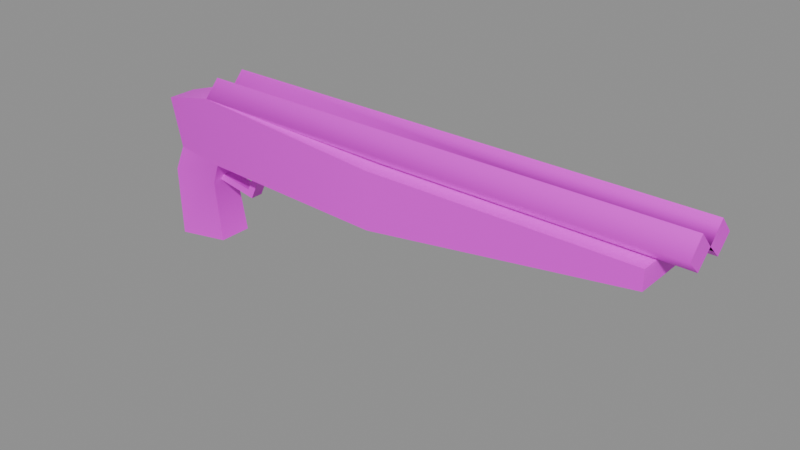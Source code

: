 # Source: g_shot.blend  (saved by Blender 5.2.45; exported with 4.5.12 LTS)
import bpy
from mathutils import Matrix  # noqa: F401  (used for matrix-valued properties, if any)

bpy.ops.wm.read_factory_settings(use_empty=True)
scene = bpy.context.scene
scene.name = 'Scene'

# ---- collections
col_anchors = bpy.data.collections.new('anchors'); scene.collection.children.link(col_anchors)

# ---- images (referenced by path relative to the original .blend; pixels are not part of the script)
import os
ASSET_DIR = os.environ.get("B2B_ASSET_DIR", "")  # directory of the original .blend (textures are referenced by path, not embedded)
HERE = os.path.dirname(os.path.abspath(__file__))  # packed textures are extracted next to this script under _unpacked/

def load_image(name, relpath, width, height, colorspace="sRGB"):
    """Load a texture the original file referenced (path relative to the .blend, or extracted next to this script)."""
    p = next((c for c in (os.path.join(HERE, relpath), os.path.join(ASSET_DIR, relpath)) if relpath and os.path.exists(c)), "")
    if p:
        img = bpy.data.images.load(p, check_existing=True)
        img.name = name
    else:  # same state as the original file: an image datablock whose file is absent (Cycles renders it pink)
        img = bpy.data.images.new(name, width, height)
        img.source = "FILE"
        img.filepath = "//" + (relpath or name)
    img.colorspace_settings.name = colorspace
    return img
img_g_shot_skin0 = load_image('g_shot_skin0', 'g_shot_skin0.png', 1024, 1024, 'sRGB')

# ---- materials (node trees are filled in below, after node groups)
mat_g_shot = bpy.data.materials.new('g_shot')

# ---- material node trees
mat_g_shot.use_nodes = True; mat_g_shot.node_tree.nodes.clear()
_N = mat_g_shot.node_tree.nodes; _L = mat_g_shot.node_tree.links
n0 = _N.new('ShaderNodeBsdfPrincipled'); n0.name = 'Principled BSDF'; n0.location = (-200, 100)
n0.inputs[10].default_value = 0.005
n1 = _N.new('ShaderNodeOutputMaterial'); n1.name = 'Material Output'; n1.location = (200, 100)
n2 = _N.new('ShaderNodeTexImage'); n2.name = 'Image Texture'; n2.location = (0, 0)
n2.image = img_g_shot_skin0
n2.interpolation = 'Closest'
_L.new(n0.outputs[0], n1.inputs[0])
_L.new(n2.outputs[0], n0.inputs[0])
n1.is_active_output = True

# ---- meshes
me_g_shot = bpy.data.meshes.new('g_shot')
me_g_shot.from_pydata([(-10.94, -0.4593, 29.09), (-13.89, -0.4593, 29.09), (-13.89, -0.4593, 29.52), (-10.63, -0.4593, 28.51), (-9.543, 0.4406, 30.82), (-9.543, -0.4593, 30.82), (-10.63, 0.4406, 28.51), (-13.89, 0.4406, 29.09), (1.482, 2.39, 34.73), (-12.49, 2.147, 35.74), (1.482, 2.353, 30.82), (-12.49, -1.678, 30.82), (-12.49, 1.659, 30.82), (1.482, -2.372, 30.82), (-17.62, 1.003, 34.29), (-16.84, -0.9843, 30.82), (-16.84, 0.9655, 30.82), (-17.62, -1.022, 34.29), (-12.49, -2.165, 35.74), (-17.62, -1.059, 28.94), (-17.62, 1.041, 28.94), (1.482, -2.39, 34.73), (19.65, -2.39, 34.73), (19.65, 2.39, 34.73), (-13.74, 1.041, 28.94), (-13.11, -1.191, 24.74), (-13.74, -1.059, 28.94), (-13.11, 1.172, 24.74), (-10.94, 0.4406, 29.09), (-10.01, 0.4406, 30.82), (-17.31, -1.191, 24.02), (-17.31, 1.172, 24.02), (19.65, 2.353, 33.43), (19.65, -2.372, 33.43), (-12.49, -0.009374, 35.74), (21.82, -1.097, 34.73), (21.82, -0.009374, 35.74), (-12.49, -1.097, 34.73), (-12.49, -1.097, 36.9), (21.82, -2.165, 35.74), (21.82, -1.097, 36.9), (-12.49, 1.078, 34.73), (21.82, 1.078, 34.73), (-12.49, 1.078, 36.9), (21.82, 1.078, 36.9), (21.82, 2.147, 35.74), (-13.11, -1.097, 35.74), (-13.11, 1.078, 35.74), (-10.01, -0.4593, 30.82), (-13.89, 0.4406, 29.52), (-11.72, 0.2156, 30.82), (-11.87, -0.2156, 30.24), (-11.72, -0.2344, 30.82), (-11.87, 0.1969, 30.24), (-12.34, -0.2344, 30.82), (-12.34, -0.009374, 30.1), (-12.34, 0.2156, 30.82), (-11.56, -0.009374, 29.37)], [], [(0, 2, 1), (0, 1, 3), (4, 5, 3), (4, 3, 6), (7, 6, 3), (7, 3, 1), (8, 10, 9), (11, 12, 10), (11, 10, 13), (14, 16, 15), (14, 15, 17), (11, 18, 15), (16, 20, 19), (16, 19, 15), (9, 18, 21), (9, 21, 8), (8, 21, 22), (8, 22, 23), (24, 26, 25), (24, 25, 27), (28, 29, 4), (28, 4, 6), (12, 24, 20), (20, 31, 30), (20, 30, 19), (11, 15, 19), (12, 11, 26), (12, 26, 24), (27, 25, 30), (27, 30, 31), (26, 19, 30), (26, 30, 25), (24, 27, 31), (24, 31, 20), (20, 16, 12), (19, 26, 11), (8, 23, 32), (8, 32, 10), (21, 13, 33), (21, 33, 22), (23, 22, 33), (23, 33, 32), (10, 32, 33), (10, 33, 13), (34, 36, 35), (34, 35, 37), (38, 18, 39), (38, 39, 40), (41, 42, 36), (41, 36, 34), (43, 34, 36), (43, 36, 44), (45, 44, 36), (45, 36, 42), (18, 38, 46), (37, 35, 39), (37, 39, 18), (37, 18, 46), (9, 14, 17), (9, 17, 18), (9, 12, 16), (34, 38, 40), (34, 40, 36), (34, 37, 46), (38, 34, 46), (34, 43, 47), (35, 36, 40), (35, 40, 39), (41, 34, 47), (9, 45, 42), (9, 42, 41), (9, 43, 44), (9, 44, 45), (9, 41, 47), (43, 9, 47), (18, 11, 13), (18, 17, 15), (14, 9, 16), (10, 12, 9), (21, 18, 13), (0, 48, 29), (0, 29, 28), (28, 49, 2), (28, 2, 0), (50, 52, 51), (50, 51, 53), (54, 55, 51), (56, 50, 53), (51, 55, 57), (54, 56, 55), (53, 51, 57), (55, 56, 53), (55, 53, 57), (52, 54, 51), (49, 28, 6), (49, 6, 7), (48, 0, 3), (48, 3, 5)])
me_g_shot.polygons.foreach_set('use_smooth', [True] * 98)
_k = set([(0, 2), (0, 48), (1, 3), (3, 5), (4, 6), (6, 7), (8, 9), (8, 23), (9, 14), (10, 12), (10, 32), (11, 12), (11, 13), (11, 15), (11, 26), (12, 16), (12, 24), (13, 33), (14, 16), (14, 17), (15, 16), (15, 17), (15, 19), (16, 20), (17, 18), (18, 21), (19, 30), (20, 31), (21, 22), (22, 23), (22, 33), (23, 32), (24, 27), (25, 26), (25, 27), (25, 30), (27, 31), (28, 29), (28, 49), (30, 31), (32, 33), (34, 37), (34, 38), (34, 41), (35, 36), (35, 37), (35, 39), (36, 40), (36, 42), (36, 44), (37, 46), (38, 40), (38, 46), (39, 40), (41, 42), (41, 47), (42, 45), (43, 44), (43, 47), (44, 45), (50, 53), (51, 52), (51, 57), (53, 57), (54, 55), (55, 56)])
me_g_shot.attributes.new('sharp_edge', 'BOOLEAN', 'EDGE').data.foreach_set('value', [ (min(e.vertices), max(e.vertices)) in _k for e in me_g_shot.edges])
_uv = me_g_shot.uv_layers.new(name='UVMap')
_uv.uv.foreach_set('vector', [0.918, 0.1758, 0.8008, 0.1758, 0.8008, 0.1523, 0.918, 0.1758, 0.8008, 0.1523, 0.9336, 0.1523, 0.7852, 0.207, 0.7852, 0.2383, 0.6992, 0.2383, 0.7852, 0.207, 0.6992, 0.2383, 0.6992, 0.207, 0.5898, 0.207, 0.6992, 0.207, 0.6992, 0.2383, 0.5898, 0.207, 0.6992, 0.2383, 0.5898, 0.2383, 0.5508, 0.9023, 0.5508, 0.9727, 0.2695, 0.8867, 0.2695, 0.6914, 0.2695, 0.5977, 0.5508, 0.582, 0.2695, 0.6914, 0.5508, 0.582, 0.5508, 0.707, 0.1602, 0.8633, 0.07422, 0.8633, 0.07422, 0.8164, 0.1602, 0.8633, 0.07422, 0.8164, 0.1602, 0.8164, 0.2695, 0.707, 0.2695, 0.793, 0.1758, 0.7383, 0.4805, 0.2227, 0.4258, 0.2227, 0.4258, 0.1758, 0.4805, 0.2227, 0.4258, 0.1758, 0.4805, 0.1758, 0.2695, 0.8867, 0.2695, 0.793, 0.5508, 0.7773, 0.2695, 0.8867, 0.5508, 0.7773, 0.5508, 0.9023, 0.5508, 0.9023, 0.5508, 0.7773, 0.9492, 0.7773, 0.5508, 0.9023, 0.9492, 0.7773, 0.9492, 0.9023, 0.2148, 0.6133, 0.2148, 0.6758, 0.1133, 0.6758, 0.2148, 0.6133, 0.1133, 0.6758, 0.1133, 0.6133, 0.918, 0.1758, 0.9414, 0.2539, 0.9648, 0.2539, 0.918, 0.1758, 0.9648, 0.2539, 0.9336, 0.1523, 0.168, 0.1992, 0.1445, 0.1602, 0.07422, 0.1602, 0.4258, 0.2227, 0.3008, 0.2305, 0.3008, 0.168, 0.4258, 0.2227, 0.3008, 0.168, 0.4258, 0.1758, 0.168, 0.1992, 0.08984, 0.1992, 0.07422, 0.1602, 0.2695, 0.5977, 0.2695, 0.6914, 0.2148, 0.6758, 0.2695, 0.5977, 0.2148, 0.6758, 0.2148, 0.6133, 0.1133, 0.6133, 0.1133, 0.6758, 0.01953, 0.6758, 0.1133, 0.6133, 0.01953, 0.6758, 0.01953, 0.6133, 0.1445, 0.1602, 0.07422, 0.1602, 0.08203, 0.06641, 0.1445, 0.1602, 0.08203, 0.06641, 0.1602, 0.07422, 0.1445, 0.1602, 0.1602, 0.07422, 0.08203, 0.06641, 0.1445, 0.1602, 0.08203, 0.06641, 0.07422, 0.1602, 0.07422, 0.1602, 0.08984, 0.1992, 0.168, 0.1992, 0.07422, 0.1602, 0.1445, 0.1602, 0.168, 0.1992, 0.5508, 0.9023, 0.9492, 0.9023, 0.9492, 0.9336, 0.5508, 0.9023, 0.9492, 0.9336, 0.5508, 0.9727, 0.5508, 0.7773, 0.5508, 0.707, 0.9492, 0.7461, 0.5508, 0.7773, 0.9492, 0.7461, 0.9492, 0.7773, 0.9492, 0.9023, 0.9492, 0.7773, 0.9805, 0.7773, 0.9492, 0.9023, 0.9805, 0.7773, 0.9805, 0.9023, 0.5508, 0.582, 0.9492, 0.582, 0.9492, 0.707, 0.5508, 0.582, 0.9492, 0.707, 0.5508, 0.707, 0.9492, 0.1367, 0.3555, 0.1367, 0.3555, 0.1055, 0.9492, 0.1367, 0.3555, 0.1055, 0.9492, 0.1055, 0.9492, 0.02734, 0.9492, 0.06641, 0.3555, 0.06641, 0.9492, 0.02734, 0.3555, 0.06641, 0.3555, 0.02734, 0.9492, 0.1055, 0.3555, 0.1055, 0.3555, 0.1367, 0.9492, 0.1055, 0.3555, 0.1367, 0.9492, 0.1367, 0.9492, 0.02734, 0.9492, 0.06641, 0.3555, 0.06641, 0.9492, 0.02734, 0.3555, 0.06641, 0.3555, 0.02734, 0.3242, 0.1055, 0.3242, 0.04297, 0.2617, 0.04297, 0.3242, 0.1055, 0.2617, 0.04297, 0.2617, 0.1055, 0.9492, 0.06641, 0.9492, 0.02734, 0.9883, 0.06641, 0.9492, 0.1055, 0.3555, 0.1055, 0.3555, 0.06641, 0.9492, 0.1055, 0.3555, 0.06641, 0.9492, 0.06641, 0.9492, 0.1055, 0.9492, 0.06641, 0.9883, 0.06641, 0.2695, 0.8867, 0.1602, 0.8633, 0.1602, 0.8164, 0.2695, 0.8867, 0.1602, 0.8164, 0.2695, 0.793, 0.2695, 0.8867, 0.2695, 0.9727, 0.1758, 0.9414, 0.9492, 0.06641, 0.9492, 0.02734, 0.3555, 0.02734, 0.9492, 0.06641, 0.3555, 0.02734, 0.3555, 0.06641, 0.9492, 0.06641, 0.9492, 0.1055, 0.9883, 0.06641, 0.9492, 0.02734, 0.9492, 0.06641, 0.9883, 0.06641, 0.9492, 0.06641, 0.9492, 0.02734, 0.9883, 0.06641, 0.2617, 0.1055, 0.3242, 0.1055, 0.3242, 0.04297, 0.2617, 0.1055, 0.3242, 0.04297, 0.2617, 0.04297, 0.9492, 0.1055, 0.9492, 0.06641, 0.9883, 0.06641, 0.9492, 0.06641, 0.3555, 0.06641, 0.3555, 0.1055, 0.9492, 0.06641, 0.3555, 0.1055, 0.9492, 0.1055, 0.9492, 0.06641, 0.9492, 0.02734, 0.3555, 0.02734, 0.9492, 0.06641, 0.3555, 0.02734, 0.3555, 0.06641, 0.9492, 0.06641, 0.9492, 0.1055, 0.9883, 0.06641, 0.9492, 0.02734, 0.9492, 0.06641, 0.9883, 0.06641, 0.2695, 0.793, 0.2695, 0.707, 0.5508, 0.707, 0.2695, 0.793, 0.1602, 0.8164, 0.1758, 0.7383, 0.1602, 0.8633, 0.2695, 0.8867, 0.1758, 0.9414, 0.5508, 0.9727, 0.2695, 0.9727, 0.2695, 0.8867, 0.5508, 0.7773, 0.2695, 0.793, 0.5508, 0.707, 0.7227, 0.1602, 0.7852, 0.1602, 0.7852, 0.1914, 0.7227, 0.1602, 0.7852, 0.1914, 0.7227, 0.1914, 0.7227, 0.1914, 0.6211, 0.1914, 0.6211, 0.1602, 0.7227, 0.1914, 0.6211, 0.1602, 0.7227, 0.1602, 0.582, 0.2148, 0.5664, 0.2148, 0.5664, 0.1914, 0.582, 0.2148, 0.5664, 0.1914, 0.582, 0.1914, 0.8477, 0.2461, 0.8477, 0.2148, 0.8633, 0.2227, 0.8477, 0.2461, 0.8711, 0.2461, 0.8633, 0.2227, 0.8633, 0.2227, 0.8477, 0.2148, 0.8789, 0.1914, 0.6055, 0.1914, 0.5898, 0.1914, 0.5977, 0.1602, 0.582, 0.1914, 0.5664, 0.1914, 0.5742, 0.1602, 0.8477, 0.2148, 0.8477, 0.2461, 0.8633, 0.2227, 0.8477, 0.2148, 0.8633, 0.2227, 0.8789, 0.1914, 0.8711, 0.2461, 0.8477, 0.2461, 0.8633, 0.2227, 0.8008, 0.1758, 0.918, 0.1758, 0.9336, 0.1523, 0.8008, 0.1758, 0.9336, 0.1523, 0.8008, 0.1523, 0.9414, 0.2539, 0.918, 0.1758, 0.9336, 0.1523, 0.9414, 0.2539, 0.9336, 0.1523, 0.9648, 0.2539])
me_g_shot.materials.append(mat_g_shot)
me_g_shot.update()

# ---- objects
ob_g_shot = bpy.data.objects.new('g_shot', me_g_shot)

# ---- transforms, parenting, visibility, modifiers, constraints
ob_g_shot.location = (0.0, 0.0, 0.0)

# ---- collection membership
scene.collection.objects.link(ob_g_shot)

# ---- scene / render settings (as saved in the file)
scene.frame_start = 1; scene.frame_end = 250; scene.frame_set(1)
scene.render.engine = 'BLENDER_EEVEE_NEXT'
scene.render.bake_bias = 0.0
scene.render.bake_samples = 0
scene.render.compositor_device = 'GPU'
scene.eevee.use_volume_custom_range = False
scene.eevee.fast_gi_thickness_near = 0.1
scene.eevee.fast_gi_thickness_far = 0.0
scene.eevee.ray_tracing_options.screen_trace_thickness = 0.1
bpy.context.view_layer.update()

# ---- added for rendering (the .blend has no active camera and no usable light): camera, sun + grey world if the file has none
cam_auto = bpy.data.cameras.new('AutoCamera')
cam_auto.lens = 50.0
cam_auto.sensor_width = 36.0
cam_auto.clip_end = 1000.0
ob_auto_camera = bpy.data.objects.new('AutoCamera', cam_auto)
scene.collection.objects.link(ob_auto_camera)
ob_auto_camera.location = (40.745, -46.3707, 61.374)
ob_auto_camera.rotation_euler = (1.09748, -7.21219e-08, 0.694738)
scene.camera = ob_auto_camera
light_auto_sun = bpy.data.lights.new('AutoSun', 'SUN')
light_auto_sun.energy = 3.0
light_auto_sun.angle = 0.0523599
ob_auto_sun = bpy.data.objects.new('AutoSun', light_auto_sun)
scene.collection.objects.link(ob_auto_sun)
ob_auto_sun.rotation_euler = (0.872665, 0.174533, 0.523599)
if scene.world is None:
    world_auto = bpy.data.worlds.new('AutoWorld')
    world_auto.color = (0.3, 0.3, 0.3)
    scene.world = world_auto
bpy.context.view_layer.update()
